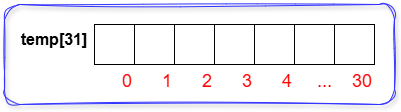

The diagram above was exported from draw.io. Its source (the exported page's mxGraphModel, read from the mxfile embedded in the PNG):
<mxGraphModel dx="878" dy="719" grid="1" gridSize="10" guides="1" tooltips="1" connect="1" arrows="1" fold="1" page="1" pageScale="1" pageWidth="850" pageHeight="1100" math="0" shadow="0">
  <root>
    <mxCell id="0" />
    <mxCell id="1" parent="0" />
    <mxCell id="2" value="" style="rounded=0;whiteSpace=wrap;html=1;" vertex="1" parent="1">
      <mxGeometry x="200" y="160" width="40" height="40" as="geometry" />
    </mxCell>
    <mxCell id="3" value="0" style="text;html=1;align=right;verticalAlign=top;whiteSpace=wrap;rounded=0;fontSize=18;fontColor=#FF0202;" vertex="1" parent="1">
      <mxGeometry x="200" y="200" width="40" height="30" as="geometry" />
    </mxCell>
    <mxCell id="4" value="" style="rounded=0;whiteSpace=wrap;html=1;" vertex="1" parent="1">
      <mxGeometry x="240" y="160" width="40" height="40" as="geometry" />
    </mxCell>
    <mxCell id="5" value="1" style="text;html=1;align=right;verticalAlign=top;whiteSpace=wrap;rounded=0;fontSize=18;fontColor=#FF0202;" vertex="1" parent="1">
      <mxGeometry x="240" y="200" width="40" height="30" as="geometry" />
    </mxCell>
    <mxCell id="6" value="" style="rounded=0;whiteSpace=wrap;html=1;" vertex="1" parent="1">
      <mxGeometry x="280" y="160" width="40" height="40" as="geometry" />
    </mxCell>
    <mxCell id="7" value="2" style="text;html=1;align=right;verticalAlign=top;whiteSpace=wrap;rounded=0;fontSize=18;fontColor=#FF0202;" vertex="1" parent="1">
      <mxGeometry x="280" y="200" width="40" height="30" as="geometry" />
    </mxCell>
    <mxCell id="8" value="" style="rounded=0;whiteSpace=wrap;html=1;" vertex="1" parent="1">
      <mxGeometry x="320" y="160" width="40" height="40" as="geometry" />
    </mxCell>
    <mxCell id="9" value="3" style="text;html=1;align=right;verticalAlign=top;whiteSpace=wrap;rounded=0;fontSize=18;fontColor=#FF0202;" vertex="1" parent="1">
      <mxGeometry x="320" y="200" width="40" height="30" as="geometry" />
    </mxCell>
    <mxCell id="10" value="" style="rounded=0;whiteSpace=wrap;html=1;" vertex="1" parent="1">
      <mxGeometry x="360" y="160" width="40" height="40" as="geometry" />
    </mxCell>
    <mxCell id="11" value="4" style="text;html=1;align=right;verticalAlign=top;whiteSpace=wrap;rounded=0;fontSize=18;fontColor=#FF0202;" vertex="1" parent="1">
      <mxGeometry x="360" y="200" width="40" height="30" as="geometry" />
    </mxCell>
    <mxCell id="12" value="" style="rounded=0;whiteSpace=wrap;html=1;" vertex="1" parent="1">
      <mxGeometry x="440" y="160" width="40" height="40" as="geometry" />
    </mxCell>
    <mxCell id="13" value="30" style="text;html=1;align=right;verticalAlign=top;whiteSpace=wrap;rounded=0;fontSize=18;fontColor=#FF0202;" vertex="1" parent="1">
      <mxGeometry x="440" y="200" width="40" height="30" as="geometry" />
    </mxCell>
    <mxCell id="14" value="&lt;b&gt;&lt;font style=&quot;font-size: 16px;&quot;&gt;temp[31]&lt;/font&gt;&lt;/b&gt;" style="text;html=1;align=center;verticalAlign=middle;whiteSpace=wrap;rounded=0;" vertex="1" parent="1">
      <mxGeometry x="130" y="160" width="60" height="30" as="geometry" />
    </mxCell>
    <mxCell id="17" value="" style="rounded=0;whiteSpace=wrap;html=1;" vertex="1" parent="1">
      <mxGeometry x="400" y="160" width="40" height="40" as="geometry" />
    </mxCell>
    <mxCell id="18" value="..." style="text;html=1;align=right;verticalAlign=top;whiteSpace=wrap;rounded=0;fontSize=18;fontColor=#FF0202;" vertex="1" parent="1">
      <mxGeometry x="400" y="200" width="40" height="30" as="geometry" />
    </mxCell>
    <mxCell id="19" value="" style="rounded=1;whiteSpace=wrap;html=1;fillColor=none;strokeColor=#3333FF;shadow=1;sketch=1;curveFitting=1;jiggle=2;" vertex="1" parent="1">
      <mxGeometry x="110" y="140" width="390" height="100" as="geometry" />
    </mxCell>
  </root>
</mxGraphModel>